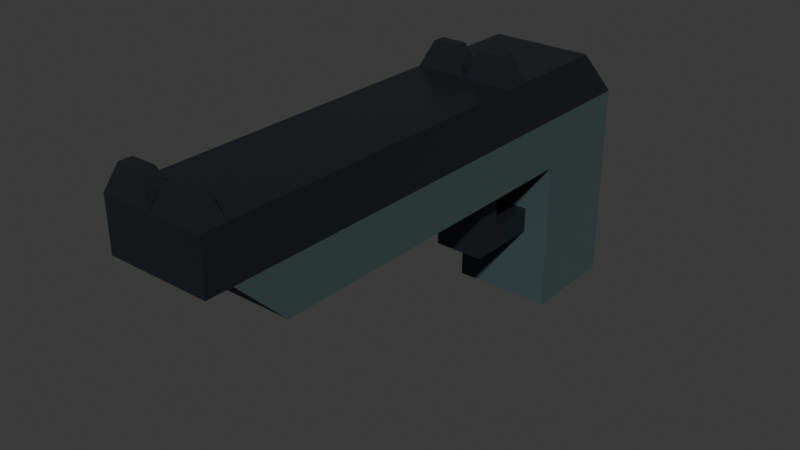 # Source: pistol.blend  (saved by Blender 4.3.34; exported with 4.5.12 LTS)
import bpy
from mathutils import Matrix  # noqa: F401  (used for matrix-valued properties, if any)

bpy.ops.wm.read_factory_settings(use_empty=True)
scene = bpy.context.scene
scene.name = 'Scene'

# ---- collections
col_collection = bpy.data.collections.new('Collection'); scene.collection.children.link(col_collection)

# ---- materials (node trees are filled in below, after node groups)
mat_main = bpy.data.materials.new('Main')
mat_accent = bpy.data.materials.new('Accent')

# ---- material node trees
mat_main.use_nodes = True; mat_main.node_tree.nodes.clear()
_N = mat_main.node_tree.nodes; _L = mat_main.node_tree.links
n0 = _N.new('ShaderNodeBsdfPrincipled'); n0.name = 'Principled BSDF'; n0.location = (10, 300)
n0.inputs[0].default_value = (0.04416, 0.05234, 0.06303, 1.0)
n0.inputs[1].default_value = 0.7087
n0.inputs[2].default_value = 0.3425
n1 = _N.new('ShaderNodeOutputMaterial'); n1.name = 'Material Output'; n1.location = (300, 300)
_L.new(n0.outputs[0], n1.inputs[0])
n1.is_active_output = True
mat_accent.use_nodes = True; mat_accent.node_tree.nodes.clear()
_N = mat_accent.node_tree.nodes; _L = mat_accent.node_tree.links
n0 = _N.new('ShaderNodeBsdfPrincipled'); n0.name = 'Principled BSDF'; n0.location = (10, 300)
n0.inputs[0].default_value = (0.03783, 0.07201, 0.07026, 1.0)
n0.inputs[2].default_value = 1.0
n1 = _N.new('ShaderNodeOutputMaterial'); n1.name = 'Material Output'; n1.location = (300, 300)
_L.new(n0.outputs[0], n1.inputs[0])
n1.is_active_output = True

# ---- world
world_world = bpy.data.worlds.new('World'); scene.world = world_world
world_world.use_nodes = True; world_world.node_tree.nodes.clear()
_N = world_world.node_tree.nodes; _L = world_world.node_tree.links
n0 = _N.new('ShaderNodeOutputWorld'); n0.name = 'World Output'; n0.location = (300, 300)
n1 = _N.new('ShaderNodeBackground'); n1.name = 'Background'; n1.location = (10, 300)
n1.inputs[0].default_value = (0.05088, 0.05088, 0.05088, 1.0)
_L.new(n1.outputs[0], n0.inputs[0])
n0.is_active_output = True
world_world.color = (0.05088, 0.05088, 0.05088)
world_world.sun_shadow_jitter_overblur = 0.0

# ---- meshes
me_cube_001 = bpy.data.meshes.new('Cube.001')
me_cube_001.from_pydata([(0.0, -0.8, 0.1), (0.0, -1.0, 0.5), (0.0, 1.0, 0.1), (0.0, 0.8, 0.5), (0.2, -0.8, 0.1), (0.2, -1.0, 0.5), (0.2, 1.0, 0.1), (0.2, 0.8, 0.5), (0.0, 0.6, 0.1), (0.0, 0.6, 0.5), (0.2, 0.6, 0.1), (0.2, 0.6, 0.5), (0.2, 1.0, -0.5), (0.0, 1.0, -0.5), (0.2, 0.6, -0.5), (0.0, 0.6, -0.5), (0.0, 0.4, 0.1), (0.2, 0.4, 0.5), (0.0, 0.4, 0.5), (0.2, 0.4, 0.1), (0.0, 0.3, 0.1), (0.2, 0.3, 0.5), (0.0, 0.3, 0.5), (0.2, 0.3, 0.1), (0.2, 1.0, 0.3), (0.0, 0.6, 0.3), (0.0, 0.4, -0.1), (0.0, 0.3, -0.1), (0.0, 1.0, 0.3), (0.0, -1.0, 0.3), (0.0, 0.4, -0.2), (0.0, 0.3, -0.2), (0.2, 0.6, 0.3), (0.0, 0.6, -0.1), (0.2, -1.0, 0.3), (0.0, 0.6, -0.2), (0.1, 0.3, 0.1), (0.1, 0.4, 0.1), (0.1, 0.3, -0.1), (0.1, 0.4, -0.1), (0.1, 0.3, -0.2), (0.1, 0.4, -0.2), (0.1, 0.6, -0.2), (0.1, 0.6, -0.1), (0.0, 0.4, 0.3), (0.2, 0.4, 0.3), (0.0, 0.3, 0.3), (0.2, 0.3, 0.3), (0.0, -1.1, 0.3), (0.0, -1.1, 0.5), (0.2, -1.1, 0.5), (0.2, -1.1, 0.3), (0.15, -1.025, 0.6), (0.05, -1.025, 0.6), (0.05, 0.325, 0.6), (0.05, 0.375, 0.6), (0.15, 0.375, 0.6), (0.15, 0.325, 0.6), (0.15, -1.075, 0.6), (0.05, -1.075, 0.6)], [], [(25, 9, 3, 28), (28, 3, 7, 24), (47, 21, 5, 34), (17, 18, 55, 56), (20, 36, 23, 4, 0), (21, 22, 1, 5), (7, 3, 9, 11), (6, 10, 14, 12), (24, 7, 11, 32), (44, 18, 9, 25), (13, 12, 14, 15), (8, 2, 13, 15), (10, 8, 15, 14), (2, 6, 12, 13), (46, 22, 18, 44), (11, 9, 18, 17), (8, 10, 19, 37, 16), (32, 11, 17, 45), (29, 1, 22, 46), (5, 1, 53, 52), (16, 37, 39, 26), (45, 17, 21, 47), (0, 29, 46, 20), (36, 20, 27, 38), (20, 16, 26, 27), (19, 45, 47, 23), (30, 41, 40, 31), (38, 27, 31, 40), (41, 30, 35, 42), (27, 26, 30, 31), (33, 43, 42, 35), (26, 39, 43, 33), (30, 26, 33, 35), (19, 23, 36, 37), (37, 36, 38, 39), (39, 38, 40, 41), (39, 41, 42, 43), (10, 32, 45, 19), (20, 46, 44, 16), (16, 44, 25, 8), (6, 24, 32, 10), (4, 34, 29, 0), (23, 47, 34, 4), (2, 28, 24, 6), (8, 25, 28, 2), (51, 50, 49, 48), (34, 5, 50, 51), (1, 29, 48, 49), (29, 34, 51, 48), (52, 53, 59, 58), (56, 55, 54, 57), (1, 49, 59, 53), (50, 5, 52, 58), (22, 21, 57, 54), (18, 22, 54, 55), (49, 50, 58, 59), (21, 17, 56, 57)])
me_cube_001.polygons.foreach_set('material_index', [0, 0, 0, 0, 1, 0, 0, 1, 0, 0, 0, 0, 1, 1, 0, 0, 1, 0, 0, 0, 0, 0, 0, 0, 0, 1, 0, 0, 0, 0, 0, 0, 0, 1, 0, 0, 0, 1, 0, 0, 1, 1, 1, 1, 0, 0, 0, 0, 0, 0, 0, 0, 0, 0, 0, 0, 0])
_uv = me_cube_001.uv_layers.new(name='UVMap')
_uv.uv.foreach_set('vector', [0.5, 0.125, 0.625, 0.125, 0.625, 0.25, 0.5, 0.25, 0.5, 0.25, 0.625, 0.25, 0.625, 0.5, 0.5, 0.5, 0.5, 0.7188, 0.625, 0.7188, 0.625, 0.75, 0.5, 0.75, 0.625, 0.6875, 0.875, 0.6875, 0.875, 0.6875, 0.625, 0.6875, 0.125, 0.7188, 0.25, 0.7188, 0.375, 0.7188, 0.375, 0.75, 0.125, 0.75, 0.625, 0.7188, 0.875, 0.7188, 0.875, 0.75, 0.625, 0.75, 0.625, 0.5, 0.875, 0.5, 0.875, 0.625, 0.625, 0.625, 0.375, 0.5, 0.375, 0.625, 0.375, 0.625, 0.375, 0.5, 0.5, 0.5, 0.625, 0.5, 0.625, 0.625, 0.5, 0.625, 0.5, 0.0625, 0.625, 0.0625, 0.625, 0.125, 0.5, 0.125, 0.125, 0.5, 0.375, 0.5, 0.375, 0.625, 0.125, 0.625, 0.375, 0.125, 0.375, 0.25, 0.375, 0.25, 0.375, 0.125, 0.375, 0.625, 0.125, 0.625, 0.125, 0.625, 0.375, 0.625, 0.375, 0.25, 0.375, 0.5, 0.375, 0.5, 0.375, 0.25, 0.5, 0.03125, 0.625, 0.03125, 0.625, 0.0625, 0.5, 0.0625, 0.625, 0.625, 0.875, 0.625, 0.875, 0.6875, 0.625, 0.6875, 0.125, 0.625, 0.375, 0.625, 0.375, 0.6875, 0.25, 0.6875, 0.125, 0.6875, 0.5, 0.625, 0.625, 0.625, 0.625, 0.6875, 0.5, 0.6875, 0.5, 0.0, 0.625, 0.0, 0.625, 0.03125, 0.5, 0.03125, 0.625, 0.75, 0.875, 0.75, 0.875, 0.75, 0.625, 0.75, 0.125, 0.6875, 0.375, 0.6875, 0.375, 0.6875, 0.125, 0.6875, 0.5, 0.6875, 0.625, 0.6875, 0.625, 0.7188, 0.5, 0.7188, 0.375, 0.0, 0.5, 0.0, 0.5, 0.03125, 0.375, 0.03125, 0.25, 0.7188, 0.125, 0.7188, 0.125, 0.7188, 0.375, 0.7188, 0.375, 0.03125, 0.375, 0.0625, 0.375, 0.0625, 0.375, 0.03125, 0.375, 0.6875, 0.5, 0.6875, 0.5, 0.7188, 0.375, 0.7188, 0.125, 0.6875, 0.375, 0.6875, 0.375, 0.7188, 0.125, 0.7188, 0.375, 0.7188, 0.125, 0.7188, 0.125, 0.7188, 0.375, 0.7188, 0.375, 0.6875, 0.125, 0.6875, 0.125, 0.6875, 0.375, 0.6875, 0.375, 0.03125, 0.375, 0.0625, 0.375, 0.0625, 0.375, 0.03125, 0.125, 0.6875, 0.375, 0.6875, 0.375, 0.6875, 0.125, 0.6875, 0.125, 0.6875, 0.375, 0.6875, 0.375, 0.6875, 0.125, 0.6875, 0.375, 0.0625, 0.375, 0.0625, 0.375, 0.0625, 0.375, 0.0625, 0.375, 0.6875, 0.375, 0.7188, 0.375, 0.7188, 0.375, 0.6875, 0.375, 0.6875, 0.375, 0.7188, 0.375, 0.7188, 0.375, 0.6875, 0.375, 0.6875, 0.375, 0.7188, 0.375, 0.7188, 0.375, 0.6875, 0.375, 0.6875, 0.375, 0.6875, 0.375, 0.6875, 0.375, 0.6875, 0.375, 0.625, 0.5, 0.625, 0.5, 0.6875, 0.375, 0.6875, 0.375, 0.03125, 0.5, 0.03125, 0.5, 0.0625, 0.375, 0.0625, 0.375, 0.0625, 0.5, 0.0625, 0.5, 0.125, 0.375, 0.125, 0.375, 0.5, 0.5, 0.5, 0.5, 0.625, 0.375, 0.625, 0.375, 0.75, 0.5, 0.75, 0.5, 1.0, 0.375, 1.0, 0.375, 0.7188, 0.5, 0.7188, 0.5, 0.75, 0.375, 0.75, 0.375, 0.25, 0.5, 0.25, 0.5, 0.5, 0.375, 0.5, 0.375, 0.125, 0.5, 0.125, 0.5, 0.25, 0.375, 0.25, 0.5, 0.75, 0.625, 0.75, 0.625, 1.0, 0.5, 1.0, 0.5, 0.75, 0.625, 0.75, 0.625, 0.75, 0.5, 0.75, 0.625, 0.0, 0.5, 0.0, 0.5, 0.0, 0.625, 0.0, 0.5, 1.0, 0.5, 0.75, 0.5, 0.75, 0.5, 1.0, 0.625, 0.75, 0.875, 0.75, 0.875, 0.75, 0.625, 0.75, 0.625, 0.6875, 0.875, 0.6875, 0.875, 0.7188, 0.625, 0.7188, 0.625, 0.0, 0.625, 0.0, 0.625, 0.0, 0.625, 0.0, 0.625, 0.75, 0.625, 0.75, 0.625, 0.75, 0.625, 0.75, 0.875, 0.7188, 0.625, 0.7188, 0.625, 0.7188, 0.875, 0.7188, 0.625, 0.0625, 0.625, 0.03125, 0.625, 0.03125, 0.625, 0.0625, 0.625, 1.0, 0.625, 0.75, 0.625, 0.75, 0.625, 1.0, 0.625, 0.7188, 0.625, 0.6875, 0.625, 0.6875, 0.625, 0.7188])
me_cube_001.materials.append(mat_main)
me_cube_001.materials.append(mat_accent)
me_cube_001.update()

# ---- objects
ob_cube = bpy.data.objects.new('Cube', me_cube_001)

# ---- transforms, parenting, visibility, modifiers, constraints
ob_cube.location = (0.0, 0.0, 0.0)
_m = ob_cube.modifiers.new('Mirror', 'MIRROR')

# ---- collection membership
col_collection.objects.link(ob_cube)

# ---- scene / render settings (as saved in the file)
scene.frame_start = 1; scene.frame_end = 250; scene.frame_set(1)
scene.render.engine = 'BLENDER_EEVEE_NEXT'
bpy.context.view_layer.update()

# ---- added for rendering (the .blend has no active camera and no usable light): camera, sun
cam_auto = bpy.data.cameras.new('AutoCamera')
cam_auto.lens = 50.0
cam_auto.sensor_width = 36.0
cam_auto.clip_end = 1000.0
ob_auto_camera = bpy.data.objects.new('AutoCamera', cam_auto)
scene.collection.objects.link(ob_auto_camera)
ob_auto_camera.location = (2.22439, -2.71927, 1.82951)
ob_auto_camera.rotation_euler = (1.09748, -7.21219e-08, 0.694738)
scene.camera = ob_auto_camera
light_auto_sun = bpy.data.lights.new('AutoSun', 'SUN')
light_auto_sun.energy = 3.0
light_auto_sun.angle = 0.0523599
ob_auto_sun = bpy.data.objects.new('AutoSun', light_auto_sun)
scene.collection.objects.link(ob_auto_sun)
ob_auto_sun.rotation_euler = (0.872665, 0.174533, 0.523599)
bpy.context.view_layer.update()
